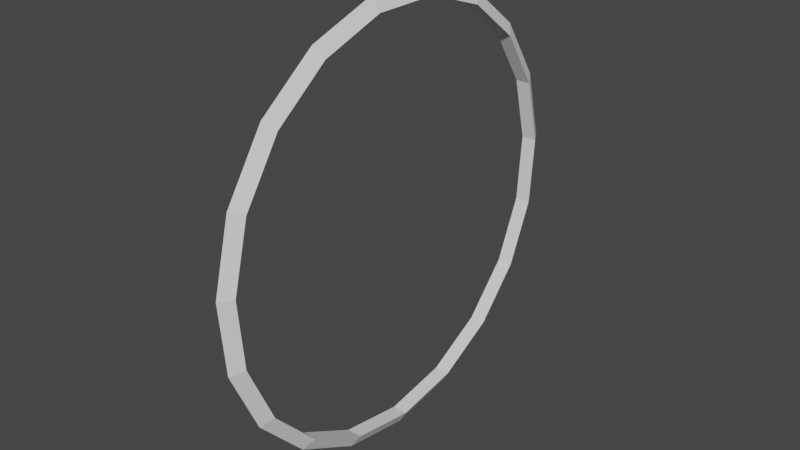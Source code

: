 # Source: wormholeBorderTorus.blend  (saved by Blender 3.2.14; exported with 4.5.12 LTS)
import bpy
from mathutils import Matrix  # noqa: F401  (used for matrix-valued properties, if any)

bpy.ops.wm.read_factory_settings(use_empty=True)
scene = bpy.context.scene
scene.name = 'Scene'

# ---- collections
col_collection = bpy.data.collections.new('Collection'); scene.collection.children.link(col_collection)

# ---- world
world_world = bpy.data.worlds.new('World'); scene.world = world_world
world_world.use_nodes = True; world_world.node_tree.nodes.clear()
_N = world_world.node_tree.nodes; _L = world_world.node_tree.links
n0 = _N.new('ShaderNodeOutputWorld'); n0.name = 'World Output'; n0.location = (300, 300)
n1 = _N.new('ShaderNodeBackground'); n1.name = 'Background'; n1.location = (10, 300)
n1.inputs[0].default_value = (0.05088, 0.05088, 0.05088, 1.0)
_L.new(n1.outputs[0], n0.inputs[0])
n0.is_active_output = True
world_world.color = (0.05088, 0.05088, 0.05088)
world_world.use_sun_shadow = False
world_world.sun_shadow_jitter_overblur = 0.0

# ---- meshes
me_torus_001 = bpy.data.meshes.new('Torus.001')
me_torus_001.from_pydata([(31.25, 0.0, 0.0), (29.38, 0.0, 1.083), (29.38, 0.0, -1.083), (29.56, 10.15, 0.0), (27.78, 9.538, 1.083), (27.78, 9.538, -1.083), (24.66, 19.19, 0.0), (23.18, 18.04, 1.083), (23.18, 18.04, -1.083), (17.09, 26.16, 0.0), (16.07, 24.59, 1.083), (16.07, 24.59, -1.083), (7.671, 30.29, 0.0), (7.211, 28.48, 1.083), (7.211, 28.48, -1.083), (-2.581, 31.14, 0.0), (-2.426, 29.27, 1.083), (-2.426, 29.27, -1.083), (-12.55, 28.62, 0.0), (-11.8, 26.9, 1.083), (-11.8, 26.9, -1.083), (-21.17, 22.99, 0.0), (-19.9, 21.61, 1.083), (-19.9, 21.61, -1.083), (-27.48, 14.87, 0.0), (-25.83, 13.98, 1.083), (-25.83, 13.98, -1.083), (-30.82, 5.144, 0.0), (-28.97, 4.835, 1.083), (-28.97, 4.835, -1.083), (-30.82, -5.144, 0.0), (-28.97, -4.835, 1.083), (-28.97, -4.835, -1.083), (-27.48, -14.87, 0.0), (-25.83, -13.98, 1.083), (-25.83, -13.98, -1.083), (-21.17, -22.99, 0.0), (-19.9, -21.61, 1.083), (-19.9, -21.61, -1.083), (-12.55, -28.62, 0.0), (-11.8, -26.9, 1.083), (-11.8, -26.9, -1.083), (-2.581, -31.14, 0.0), (-2.426, -29.27, 1.083), (-2.426, -29.27, -1.083), (7.671, -30.29, 0.0), (7.211, -28.48, 1.083), (7.211, -28.48, -1.083), (17.09, -26.16, 0.0), (16.07, -24.59, 1.083), (16.07, -24.59, -1.083), (24.66, -19.19, 0.0), (23.18, -18.04, 1.083), (23.18, -18.04, -1.083), (29.56, -10.15, 0.0), (27.78, -9.538, 1.083), (27.78, -9.538, -1.083)], [], [(0, 3, 4, 1), (1, 4, 5, 2), (2, 5, 3, 0), (3, 6, 7, 4), (4, 7, 8, 5), (5, 8, 6, 3), (6, 9, 10, 7), (7, 10, 11, 8), (8, 11, 9, 6), (9, 12, 13, 10), (10, 13, 14, 11), (11, 14, 12, 9), (12, 15, 16, 13), (13, 16, 17, 14), (14, 17, 15, 12), (15, 18, 19, 16), (16, 19, 20, 17), (17, 20, 18, 15), (18, 21, 22, 19), (19, 22, 23, 20), (20, 23, 21, 18), (21, 24, 25, 22), (22, 25, 26, 23), (23, 26, 24, 21), (24, 27, 28, 25), (25, 28, 29, 26), (26, 29, 27, 24), (27, 30, 31, 28), (28, 31, 32, 29), (29, 32, 30, 27), (30, 33, 34, 31), (31, 34, 35, 32), (32, 35, 33, 30), (33, 36, 37, 34), (34, 37, 38, 35), (35, 38, 36, 33), (36, 39, 40, 37), (37, 40, 41, 38), (38, 41, 39, 36), (39, 42, 43, 40), (40, 43, 44, 41), (41, 44, 42, 39), (42, 45, 46, 43), (43, 46, 47, 44), (44, 47, 45, 42), (45, 48, 49, 46), (46, 49, 50, 47), (47, 50, 48, 45), (48, 51, 52, 49), (49, 52, 53, 50), (50, 53, 51, 48), (51, 54, 55, 52), (52, 55, 56, 53), (53, 56, 54, 51), (54, 0, 1, 55), (55, 1, 2, 56), (56, 2, 0, 54)])
_uv = me_torus_001.uv_layers.new(name='UVMap')
_uv.uv.foreach_set('vector', [0.5263, 0.6667, 0.5789, 0.6667, 0.5789, 1.0, 0.5263, 1.0, 0.5263, 0.0, 0.5789, 0.0, 0.5789, 0.3333, 0.5263, 0.3333, 0.5263, 0.3333, 0.5789, 0.3333, 0.5789, 0.6667, 0.5263, 0.6667, 0.5789, 0.6667, 0.6316, 0.6667, 0.6316, 1.0, 0.5789, 1.0, 0.5789, 0.0, 0.6316, 0.0, 0.6316, 0.3333, 0.5789, 0.3333, 0.5789, 0.3333, 0.6316, 0.3333, 0.6316, 0.6667, 0.5789, 0.6667, 0.6316, 0.6667, 0.6842, 0.6667, 0.6842, 1.0, 0.6316, 1.0, 0.6316, 0.0, 0.6842, 0.0, 0.6842, 0.3333, 0.6316, 0.3333, 0.6316, 0.3333, 0.6842, 0.3333, 0.6842, 0.6667, 0.6316, 0.6667, 0.6842, 0.6667, 0.7368, 0.6667, 0.7368, 1.0, 0.6842, 1.0, 0.6842, 0.0, 0.7368, 0.0, 0.7368, 0.3333, 0.6842, 0.3333, 0.6842, 0.3333, 0.7368, 0.3333, 0.7368, 0.6667, 0.6842, 0.6667, 0.7368, 0.6667, 0.7895, 0.6667, 0.7895, 1.0, 0.7368, 1.0, 0.7368, 0.0, 0.7895, 0.0, 0.7895, 0.3333, 0.7368, 0.3333, 0.7368, 0.3333, 0.7895, 0.3333, 0.7895, 0.6667, 0.7368, 0.6667, 0.7895, 0.6667, 0.8421, 0.6667, 0.8421, 1.0, 0.7895, 1.0, 0.7895, 0.0, 0.8421, 0.0, 0.8421, 0.3333, 0.7895, 0.3333, 0.7895, 0.3333, 0.8421, 0.3333, 0.8421, 0.6667, 0.7895, 0.6667, 0.8421, 0.6667, 0.8947, 0.6667, 0.8947, 1.0, 0.8421, 1.0, 0.8421, 0.0, 0.8947, 0.0, 0.8947, 0.3333, 0.8421, 0.3333, 0.8421, 0.3333, 0.8947, 0.3333, 0.8947, 0.6667, 0.8421, 0.6667, 0.8947, 0.6667, 0.9474, 0.6667, 0.9474, 1.0, 0.8947, 1.0, 0.8947, 0.0, 0.9474, 0.0, 0.9474, 0.3333, 0.8947, 0.3333, 0.8947, 0.3333, 0.9474, 0.3333, 0.9474, 0.6667, 0.8947, 0.6667, 0.9474, 0.6667, 1.0, 0.6667, 1.0, 1.0, 0.9474, 1.0, 0.9474, 0.0, 1.0, 0.0, 1.0, 0.3333, 0.9474, 0.3333, 0.9474, 0.3333, 1.0, 0.3333, 1.0, 0.6667, 0.9474, 0.6667, -4.441e-16, 0.6667, 0.05263, 0.6667, 0.05263, 1.0, -4.441e-16, 1.0, -4.441e-16, 0.0, 0.05263, 0.0, 0.05263, 0.3333, -4.441e-16, 0.3333, -4.441e-16, 0.3333, 0.05263, 0.3333, 0.05263, 0.6667, -4.441e-16, 0.6667, 0.05263, 0.6667, 0.1053, 0.6667, 0.1053, 1.0, 0.05263, 1.0, 0.05263, 0.0, 0.1053, 0.0, 0.1053, 0.3333, 0.05263, 0.3333, 0.05263, 0.3333, 0.1053, 0.3333, 0.1053, 0.6667, 0.05263, 0.6667, 0.1053, 0.6667, 0.1579, 0.6667, 0.1579, 1.0, 0.1053, 1.0, 0.1053, 0.0, 0.1579, 0.0, 0.1579, 0.3333, 0.1053, 0.3333, 0.1053, 0.3333, 0.1579, 0.3333, 0.1579, 0.6667, 0.1053, 0.6667, 0.1579, 0.6667, 0.2105, 0.6667, 0.2105, 1.0, 0.1579, 1.0, 0.1579, 0.0, 0.2105, 0.0, 0.2105, 0.3333, 0.1579, 0.3333, 0.1579, 0.3333, 0.2105, 0.3333, 0.2105, 0.6667, 0.1579, 0.6667, 0.2105, 0.6667, 0.2632, 0.6667, 0.2632, 1.0, 0.2105, 1.0, 0.2105, 0.0, 0.2632, 0.0, 0.2632, 0.3333, 0.2105, 0.3333, 0.2105, 0.3333, 0.2632, 0.3333, 0.2632, 0.6667, 0.2105, 0.6667, 0.2632, 0.6667, 0.3158, 0.6667, 0.3158, 1.0, 0.2632, 1.0, 0.2632, 0.0, 0.3158, 0.0, 0.3158, 0.3333, 0.2632, 0.3333, 0.2632, 0.3333, 0.3158, 0.3333, 0.3158, 0.6667, 0.2632, 0.6667, 0.3158, 0.6667, 0.3684, 0.6667, 0.3684, 1.0, 0.3158, 1.0, 0.3158, 0.0, 0.3684, 0.0, 0.3684, 0.3333, 0.3158, 0.3333, 0.3158, 0.3333, 0.3684, 0.3333, 0.3684, 0.6667, 0.3158, 0.6667, 0.3684, 0.6667, 0.4211, 0.6667, 0.4211, 1.0, 0.3684, 1.0, 0.3684, 0.0, 0.4211, 0.0, 0.4211, 0.3333, 0.3684, 0.3333, 0.3684, 0.3333, 0.4211, 0.3333, 0.4211, 0.6667, 0.3684, 0.6667, 0.4211, 0.6667, 0.4737, 0.6667, 0.4737, 1.0, 0.4211, 1.0, 0.4211, 0.0, 0.4737, 0.0, 0.4737, 0.3333, 0.4211, 0.3333, 0.4211, 0.3333, 0.4737, 0.3333, 0.4737, 0.6667, 0.4211, 0.6667, 0.4737, 0.6667, 0.5263, 0.6667, 0.5263, 1.0, 0.4737, 1.0, 0.4737, 0.0, 0.5263, 0.0, 0.5263, 0.3333, 0.4737, 0.3333, 0.4737, 0.3333, 0.5263, 0.3333, 0.5263, 0.6667, 0.4737, 0.6667])
me_torus_001.update()

# ---- objects
ob_torus_001 = bpy.data.objects.new('Torus.001', me_torus_001)

# ---- transforms, parenting, visibility, modifiers, constraints
ob_torus_001.location = (-31.82, 0.0, 0.4447)
ob_torus_001.rotation_euler = (-0.0, 1.571, 0.0)

# ---- collection membership
col_collection.objects.link(ob_torus_001)

# ---- scene / render settings (as saved in the file)
scene.frame_start = 1; scene.frame_end = 250; scene.frame_set(1)
scene.render.engine = 'BLENDER_EEVEE_NEXT'
scene.cycles.sampling_pattern = 'TABULATED_SOBOL'
scene.cycles.use_light_tree = False
scene.view_settings.view_transform = 'Filmic'
bpy.context.view_layer.update()

# ---- added for rendering (the .blend has no active camera and no usable light): camera, sun
cam_auto = bpy.data.cameras.new('AutoCamera')
cam_auto.lens = 50.0
cam_auto.sensor_width = 36.0
cam_auto.clip_end = 1428.31
ob_auto_camera = bpy.data.objects.new('AutoCamera', cam_auto)
scene.collection.objects.link(ob_auto_camera)
ob_auto_camera.location = (49.563, -97.6624, 65.3398)
ob_auto_camera.rotation_euler = (1.09748, -7.21219e-08, 0.694738)
scene.camera = ob_auto_camera
light_auto_sun = bpy.data.lights.new('AutoSun', 'SUN')
light_auto_sun.energy = 3.0
light_auto_sun.angle = 0.0523599
ob_auto_sun = bpy.data.objects.new('AutoSun', light_auto_sun)
scene.collection.objects.link(ob_auto_sun)
ob_auto_sun.rotation_euler = (0.872665, 0.174533, 0.523599)
bpy.context.view_layer.update()
